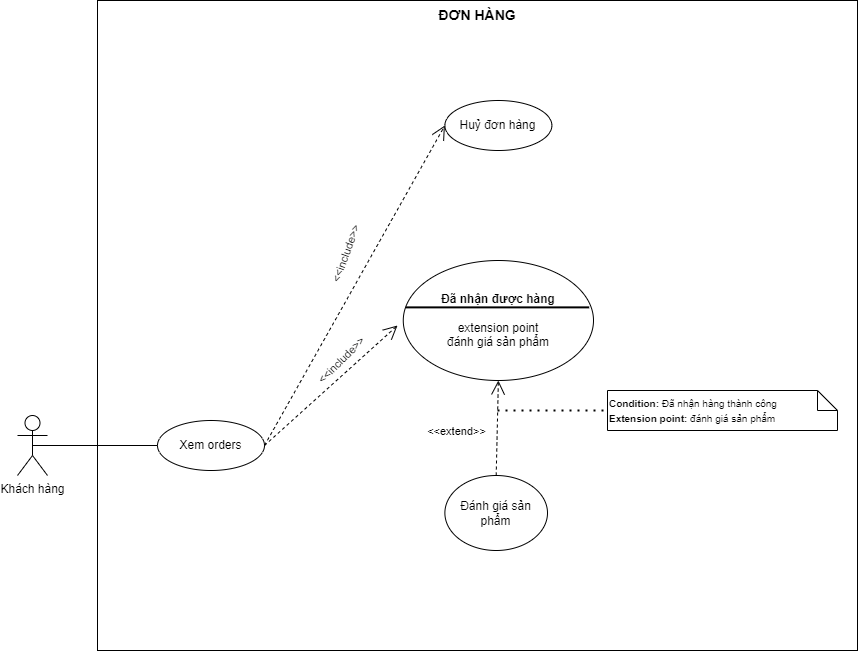

The diagram above was exported from draw.io. Its source (the exported page's mxGraphModel, read from the mxfile embedded in the PNG):
<mxGraphModel dx="1886" dy="925" grid="1" gridSize="10" guides="1" tooltips="1" connect="1" arrows="1" fold="1" page="1" pageScale="1" pageWidth="827" pageHeight="1169" math="0" shadow="0">
  <root>
    <mxCell id="0" />
    <mxCell id="1" parent="0" />
    <mxCell id="-zA5d8utJacvscR1vHMR-1" value="Khách hàng" style="shape=umlActor;verticalLabelPosition=bottom;verticalAlign=top;html=1;" parent="1" vertex="1">
      <mxGeometry x="120" y="445" width="30" height="60" as="geometry" />
    </mxCell>
    <mxCell id="-zA5d8utJacvscR1vHMR-2" value="&lt;span style=&quot;font-size: 14px;&quot;&gt;&lt;b&gt;ĐƠN HÀNG&lt;/b&gt;&lt;/span&gt;" style="whiteSpace=wrap;html=1;verticalAlign=top;" parent="1" vertex="1">
      <mxGeometry x="200" y="30" width="760" height="650" as="geometry" />
    </mxCell>
    <mxCell id="-zA5d8utJacvscR1vHMR-3" value="Xem orders" style="ellipse;whiteSpace=wrap;html=1;" parent="1" vertex="1">
      <mxGeometry x="260" y="450" width="107" height="50" as="geometry" />
    </mxCell>
    <mxCell id="-zA5d8utJacvscR1vHMR-4" value="" style="endArrow=none;html=1;rounded=0;exitX=0.5;exitY=0.5;exitDx=0;exitDy=0;exitPerimeter=0;" parent="1" source="-zA5d8utJacvscR1vHMR-1" target="-zA5d8utJacvscR1vHMR-3" edge="1">
      <mxGeometry relative="1" as="geometry">
        <mxPoint x="310" y="500" as="sourcePoint" />
        <mxPoint x="470" y="500" as="targetPoint" />
      </mxGeometry>
    </mxCell>
    <mxCell id="-zA5d8utJacvscR1vHMR-5" value="Huỷ đơn hàng" style="ellipse;whiteSpace=wrap;html=1;" parent="1" vertex="1">
      <mxGeometry x="547.38" y="130" width="107" height="50" as="geometry" />
    </mxCell>
    <mxCell id="-zA5d8utJacvscR1vHMR-12" value="" style="endArrow=open;endSize=12;dashed=1;html=1;rounded=0;exitX=1;exitY=0.5;exitDx=0;exitDy=0;entryX=0;entryY=0.5;entryDx=0;entryDy=0;" parent="1" source="-zA5d8utJacvscR1vHMR-3" target="-zA5d8utJacvscR1vHMR-5" edge="1">
      <mxGeometry width="160" relative="1" as="geometry">
        <mxPoint x="587" y="600" as="sourcePoint" />
        <mxPoint x="650" y="603" as="targetPoint" />
      </mxGeometry>
    </mxCell>
    <mxCell id="-zA5d8utJacvscR1vHMR-13" value="&amp;lt;&amp;lt;include&amp;gt;&amp;gt;" style="edgeLabel;html=1;align=center;verticalAlign=middle;resizable=0;points=[];rotation=-70;" parent="-zA5d8utJacvscR1vHMR-12" connectable="0" vertex="1">
      <mxGeometry x="-0.0527" y="4" relative="1" as="geometry">
        <mxPoint x="-1" y="-37" as="offset" />
      </mxGeometry>
    </mxCell>
    <mxCell id="-zA5d8utJacvscR1vHMR-14" value="" style="endArrow=open;endSize=12;dashed=1;html=1;rounded=0;exitX=1;exitY=0.5;exitDx=0;exitDy=0;entryX=0;entryY=0.5;entryDx=0;entryDy=0;" parent="1" source="-zA5d8utJacvscR1vHMR-3" edge="1">
      <mxGeometry width="160" relative="1" as="geometry">
        <mxPoint x="377" y="485" as="sourcePoint" />
        <mxPoint x="500" y="355" as="targetPoint" />
      </mxGeometry>
    </mxCell>
    <mxCell id="-zA5d8utJacvscR1vHMR-15" value="&amp;lt;&amp;lt;include&amp;gt;&amp;gt;" style="edgeLabel;html=1;align=center;verticalAlign=middle;resizable=0;points=[];rotation=-45;" parent="-zA5d8utJacvscR1vHMR-14" connectable="0" vertex="1">
      <mxGeometry x="-0.0527" y="4" relative="1" as="geometry">
        <mxPoint x="16" y="-25" as="offset" />
      </mxGeometry>
    </mxCell>
    <mxCell id="-zA5d8utJacvscR1vHMR-38" value="" style="group" parent="1" connectable="0" vertex="1">
      <mxGeometry x="500" y="290" width="200" height="120" as="geometry" />
    </mxCell>
    <mxCell id="-zA5d8utJacvscR1vHMR-39" value="&lt;div&gt;&lt;b&gt;Đã nhận được hàng&lt;/b&gt;&lt;/div&gt;&lt;div&gt;&lt;br&gt;&lt;/div&gt;&lt;div&gt;extension point&lt;/div&gt;&lt;div&gt;đánh giá sản phẩm&lt;/div&gt;" style="ellipse;whiteSpace=wrap;html=1;" parent="-zA5d8utJacvscR1vHMR-38" vertex="1">
      <mxGeometry x="5.76470588235294" width="190.23529411764704" height="120" as="geometry" />
    </mxCell>
    <mxCell id="-zA5d8utJacvscR1vHMR-40" value="" style="group" parent="-zA5d8utJacvscR1vHMR-38" connectable="0" vertex="1">
      <mxGeometry y="46.25" width="200" height="10" as="geometry" />
    </mxCell>
    <mxCell id="-zA5d8utJacvscR1vHMR-41" value="" style="line;strokeWidth=2;html=1;" parent="-zA5d8utJacvscR1vHMR-40" vertex="1">
      <mxGeometry x="8.333333333333336" width="183.33333333333331" height="1.25" as="geometry" />
    </mxCell>
    <mxCell id="-zA5d8utJacvscR1vHMR-42" value="Đánh giá sản phẩm" style="ellipse;whiteSpace=wrap;html=1;" parent="1" vertex="1">
      <mxGeometry x="547.38" y="505" width="102.62" height="75" as="geometry" />
    </mxCell>
    <mxCell id="-zA5d8utJacvscR1vHMR-43" value="" style="endArrow=open;endSize=12;dashed=1;html=1;rounded=0;entryX=0.5;entryY=1;entryDx=0;entryDy=0;exitX=0.5;exitY=0;exitDx=0;exitDy=0;" parent="1" source="-zA5d8utJacvscR1vHMR-42" target="-zA5d8utJacvscR1vHMR-39" edge="1">
      <mxGeometry width="160" relative="1" as="geometry">
        <mxPoint x="584" y="441" as="sourcePoint" />
        <mxPoint x="450" y="280" as="targetPoint" />
      </mxGeometry>
    </mxCell>
    <mxCell id="-zA5d8utJacvscR1vHMR-44" value="&amp;lt;&amp;lt;extend&amp;gt;&amp;gt;" style="edgeLabel;html=1;align=center;verticalAlign=middle;resizable=0;points=[];rotation=0;" parent="-zA5d8utJacvscR1vHMR-43" connectable="0" vertex="1">
      <mxGeometry x="-0.0527" y="4" relative="1" as="geometry">
        <mxPoint x="-37" y="1" as="offset" />
      </mxGeometry>
    </mxCell>
    <mxCell id="-zA5d8utJacvscR1vHMR-45" value="&lt;font style=&quot;font-size: 10px;&quot;&gt;&lt;b&gt;Condition:&lt;/b&gt;&amp;nbsp;Đã nhận hàng thành công&lt;/font&gt;&lt;div&gt;&lt;span style=&quot;font-size: 10px;&quot;&gt;&lt;b&gt;Extension point:&lt;/b&gt;&amp;nbsp;đánh giá sản phẩm&lt;/span&gt;&lt;/div&gt;" style="shape=note;size=20;whiteSpace=wrap;html=1;align=left;" parent="1" vertex="1">
      <mxGeometry x="710" y="420" width="230" height="40" as="geometry" />
    </mxCell>
    <mxCell id="-zA5d8utJacvscR1vHMR-46" value="" style="endArrow=none;dashed=1;html=1;dashPattern=1 3;strokeWidth=2;rounded=0;entryX=0;entryY=0.5;entryDx=0;entryDy=0;entryPerimeter=0;" parent="1" target="-zA5d8utJacvscR1vHMR-45" edge="1">
      <mxGeometry width="50" height="50" relative="1" as="geometry">
        <mxPoint x="600" y="440" as="sourcePoint" />
        <mxPoint x="540" y="440" as="targetPoint" />
      </mxGeometry>
    </mxCell>
  </root>
</mxGraphModel>